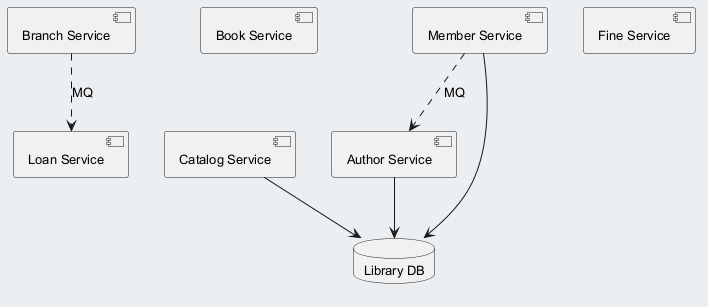

The diagram above was rendered by PlantUML. Its source (embedded in the PNG):
@startuml
skinparam backgroundColor #ECEFF1
skinparam classBackgroundColor #FFFFFF
skinparam classBorderColor #455A64
skinparam defaultFontSize 13
component "Branch Service" as C_BranchService
component "Book Service" as C_BookService
component "Catalog Service" as C_CatalogService
component "Author Service" as C_AuthorService
component "Loan Service" as C_LoanService
component "Fine Service" as C_FineService
component "Member Service" as C_MemberService
database "Library DB" as DB_library
C_CatalogService --> DB_library
C_AuthorService --> DB_library
C_MemberService --> DB_library
C_BranchService ..> C_LoanService : MQ
C_MemberService ..> C_AuthorService : MQ
@enduml